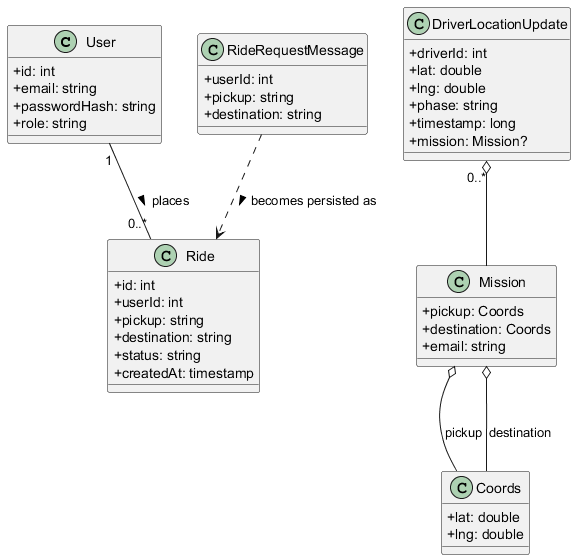

The diagram above was rendered by PlantUML. Its source (embedded in the PNG):
@startuml
skinparam classAttributeIconSize 0

class User {
  +id: int
  +email: string
  +passwordHash: string
  +role: string
}

class Ride {
  +id: int
  +userId: int
  +pickup: string
  +destination: string
  +status: string
  +createdAt: timestamp
}

class RideRequestMessage {
  +userId: int
  +pickup: string
  +destination: string
}

class DriverLocationUpdate {
  +driverId: int
  +lat: double
  +lng: double
  +phase: string
  +timestamp: long
  +mission: Mission?
}

class Mission {
  +pickup: Coords
  +destination: Coords
  +email: string
}

class Coords {
  +lat: double
  +lng: double
}

User "1" -- "0..*" Ride : places >
RideRequestMessage ..> Ride : becomes persisted as >
DriverLocationUpdate "0..*" o-- Mission
Mission o-- Coords : pickup
Mission o-- Coords : destination
@enduml